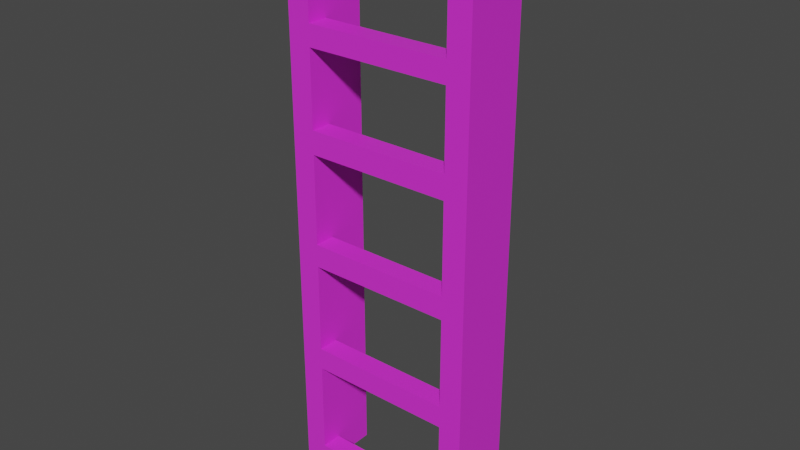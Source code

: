 # Source: ladder.blend  (saved by Blender 2.82.7; exported with 4.5.12 LTS)
import bpy
from mathutils import Matrix  # noqa: F401  (used for matrix-valued properties, if any)

bpy.ops.wm.read_factory_settings(use_empty=True)
scene = bpy.context.scene
scene.name = 'Scene'

# ---- collections
col_collection = bpy.data.collections.new('Collection'); scene.collection.children.link(col_collection)

# ---- materials (node trees are filled in below, after node groups)
mat_material = bpy.data.materials.new('Material')
mat_material.alpha_threshold = 0.0
mat_material.use_transparent_shadow = False
mat_material.line_color = (0.0, 0.0, 0.0, 1.0)

# ---- material node trees
mat_material.use_nodes = True; mat_material.node_tree.nodes.clear()
_N = mat_material.node_tree.nodes; _L = mat_material.node_tree.links
n0 = _N.new('ShaderNodeOutputMaterial'); n0.name = 'Material Output'; n0.location = (300, 300)
n1 = _N.new('ShaderNodeBsdfPrincipled'); n1.name = 'Principled BSDF'; n1.location = (10, 300)
n1.distribution = 'GGX'
n1.subsurface_method = 'BURLEY'
n1.inputs[0].default_value = (0.8, 0.03364, 0.7776, 1.0)
n1.inputs[2].default_value = 0.4
n1.inputs[3].default_value = 1.45
n1.inputs[27].default_value = (0.0, 0.0, 0.0, 1.0)
n1.inputs[28].default_value = 1.0
_L.new(n1.outputs[0], n0.inputs[0])
n0.is_active_output = True

# ---- world
world_world = bpy.data.worlds.new('World'); scene.world = world_world
world_world.use_nodes = True; world_world.node_tree.nodes.clear()
_N = world_world.node_tree.nodes; _L = world_world.node_tree.links
n0 = _N.new('ShaderNodeOutputWorld'); n0.name = 'World Output'; n0.location = (300, 300)
n1 = _N.new('ShaderNodeBackground'); n1.name = 'Background'; n1.location = (10, 300)
n1.inputs[0].default_value = (0.05088, 0.05088, 0.05088, 1.0)
_L.new(n1.outputs[0], n0.inputs[0])
n0.is_active_output = True
world_world.color = (0.05088, 0.05088, 0.05088)
world_world.use_sun_shadow = False
world_world.sun_shadow_jitter_overblur = 0.0

# ---- meshes
me_cube = bpy.data.meshes.new('Cube')
me_cube.from_pydata([(0.45, -2.98e-08, 2.85), (0.45, -2.98e-08, 0.15), (0.45, -0.3, 2.85), (0.45, -0.3, 0.15), (-0.45, -2.98e-08, 2.85), (-0.45, -2.98e-08, 0.15), (-0.45, -0.3, 2.85), (-0.45, -0.3, 0.15), (0.3413, -2.98e-08, 2.336), (0.3413, -0.2029, 2.336), (-0.3413, -2.98e-08, 0.15), (0.3413, -2.98e-08, 2.85), (0.3413, -2.98e-08, 0.15), (-0.3413, -2.98e-08, 2.85), (0.3413, -0.2029, 0.15), (0.0, -0.2029, 0.15), (-0.3413, -0.2029, 2.85), (0.0, -0.2029, 2.85), (-0.3413, -0.2029, 0.15), (0.3413, -0.2029, 2.85), (0.0, -0.2029, 2.336), (-0.3413, -0.2029, 2.336), (-0.3413, -2.98e-08, 2.336), (0.3413, -0.3, 2.336), (-0.3413, -0.3, 2.336), (-0.3413, -2.98e-08, 2.751), (0.0, -0.2029, 2.751), (0.3413, -2.98e-08, 2.751), (0.3413, -0.2029, 2.751), (-0.3413, -0.2029, 2.751), (0.3413, -0.3, 2.751), (-0.3413, -0.3, 2.751), (0.3413, -0.2029, 2.238), (0.3413, -2.98e-08, 2.238), (0.0, -0.2029, 2.238), (-0.3413, -0.2029, 2.238), (-0.3413, -2.98e-08, 2.238), (0.3413, -0.3, 2.238), (-0.3413, -0.3, 2.238), (-0.3413, -0.3, 0.15), (0.3413, -0.3, 0.15), (0.3413, -0.3, 1.883), (0.3413, -0.3, 1.774), (0.3413, -0.3, 1.35), (0.3413, -0.3, 1.241), (0.3413, -0.3, 0.8133), (0.3413, -0.3, 0.7076), (0.3413, -0.3, 0.2644), (0.3413, -0.2029, 1.883), (0.3413, -0.2029, 1.774), (0.3413, -0.2029, 1.35), (0.3413, -0.2029, 1.241), (0.3413, -0.2029, 0.8133), (0.3413, -0.2029, 0.7076), (0.3413, -0.2029, 0.2644), (0.3413, -2.98e-08, 1.883), (0.3413, -2.98e-08, 1.774), (0.3413, -2.98e-08, 1.35), (0.3413, -2.98e-08, 1.241), (-0.3413, -0.3, 1.883), (-0.3413, -0.3, 1.774), (-0.3413, -0.3, 1.35), (-0.3413, -0.3, 1.241), (-0.3413, -0.3, 0.8133), (-0.3413, -0.3, 0.7076), (-0.3413, -0.3, 0.2644), (0.0, -0.2029, 1.883), (0.0, -0.2029, 1.774), (0.0, -0.2029, 1.35), (0.0, -0.2029, 1.241), (0.0, -0.2029, 0.8133), (0.0, -0.2029, 0.7076), (0.0, -0.2029, 0.2644), (-0.3413, -0.2029, 1.883), (-0.3413, -0.2029, 1.774), (-0.3413, -0.2029, 1.35), (-0.3413, -0.2029, 1.241), (-0.3413, -0.2029, 0.8133), (-0.3413, -0.2029, 0.7076), (-0.3413, -0.2029, 0.2644), (-0.3413, -2.98e-08, 1.883), (-0.3413, -2.98e-08, 1.774), (-0.3413, -2.98e-08, 1.35), (-0.3413, -2.98e-08, 1.241), (-0.3413, -2.98e-08, 0.8133), (-0.3413, -2.98e-08, 0.7076), (-0.3413, -2.98e-08, 0.2644)], [], [(2, 0, 11, 19, 17, 16, 13, 4, 6), (3, 2, 37, 41, 42, 43, 44, 45, 46, 47, 40), (7, 6, 4, 5), (21, 22, 25, 29), (1, 0, 2, 3), (12, 58, 57, 56, 55, 33, 8, 27, 11, 0, 1), (9, 8, 33, 32), (5, 10, 18, 15, 14, 12, 1, 3, 40, 39, 7), (5, 4, 13, 25, 22, 36, 80, 81, 82, 83, 84, 85, 86, 10), (11, 27, 28, 19), (18, 79, 72, 15), (15, 72, 54, 14), (10, 86, 79, 18), (6, 24, 31), (28, 27, 8, 9), (31, 30, 2, 6), (29, 25, 13, 16), (26, 29, 16, 17), (28, 26, 17, 19), (32, 33, 55, 48), (35, 36, 22, 21), (34, 35, 21, 20), (32, 34, 20, 9), (6, 38, 24), (24, 38, 37, 23), (39, 65, 64, 63, 62, 61, 60, 59, 38, 6, 7), (23, 37, 2), (30, 23, 2), (40, 47, 65, 39), (35, 34, 32, 37, 38), (46, 64, 78, 71, 53), (71, 78, 77, 70), (77, 63, 45, 52, 70), (69, 76, 75, 68), (45, 44, 51, 52), (67, 74, 73, 66), (21, 24, 23, 9, 20), (47, 46, 53, 54), (64, 46, 45, 63), (63, 77, 76, 62), (62, 44, 43, 61), (75, 61, 43, 50, 68), (60, 42, 41, 59), (74, 67, 49, 42, 60), (65, 79, 78, 64), (53, 71, 70, 52), (54, 72, 79, 65, 47), (51, 69, 68, 50), (76, 69, 51, 44, 62), (49, 67, 66, 48), (73, 59, 41, 48, 66), (79, 86, 85, 78), (78, 85, 84, 77), (77, 84, 83, 76), (76, 83, 82, 75), (75, 82, 81, 74), (74, 81, 80, 73), (73, 80, 36, 35), (48, 55, 56, 49), (49, 56, 57, 50), (50, 57, 58, 51), (51, 58, 12, 14, 54, 53, 52), (31, 29, 26, 28, 30), (61, 75, 74, 60), (59, 73, 35, 38), (21, 29, 31, 24), (43, 42, 49, 50), (41, 37, 32, 48), (9, 23, 30, 28)])
_uv = me_cube.uv_layers.new(name='UVMap')
_uv.uv.foreach_set('vector', [0.625, 0.75, 0.625, 0.5, 0.625, 0.4375, 0.625, 0.4375, 0.625, 0.375, 0.625, 0.3125, 0.625, 0.3125, 0.625, 0.25, 0.625, 0.0, 0.375, 0.75, 0.625, 0.75, 0.5683, 0.7802, 0.53, 0.7802, 0.5168, 0.7802, 0.4713, 0.7802, 0.4586, 0.7802, 0.4188, 0.7802, 0.4063, 0.7802, 0.3856, 0.7802, 0.375, 0.7802, 0.375, 0.0, 0.625, 0.0, 0.625, 0.25, 0.375, 0.25, 0.5774, 0.3125, 0.5774, 0.3125, 0.6188, 0.3125, 0.6188, 0.3125, 0.375, 0.5, 0.625, 0.5, 0.625, 0.75, 0.375, 0.75, 0.375, 0.4375, 0.4586, 0.4375, 0.4713, 0.4375, 0.5168, 0.4375, 0.53, 0.4375, 0.5683, 0.4375, 0.5774, 0.4375, 0.6188, 0.4375, 0.625, 0.4375, 0.625, 0.5, 0.375, 0.5, 0.5774, 0.4375, 0.5774, 0.4375, 0.5683, 0.4375, 0.5683, 0.4375, 0.375, 0.25, 0.375, 0.3125, 0.375, 0.3125, 0.375, 0.375, 0.375, 0.4375, 0.375, 0.4375, 0.375, 0.5, 0.375, 0.75, 0.375, 0.7802, 0.375, 0.9698, 0.375, 1.0, 0.375, 0.25, 0.625, 0.25, 0.625, 0.3125, 0.6188, 0.3125, 0.5774, 0.3125, 0.5683, 0.3125, 0.53, 0.3125, 0.5168, 0.3125, 0.4713, 0.3125, 0.4586, 0.3125, 0.4188, 0.3125, 0.4063, 0.3125, 0.3856, 0.3125, 0.375, 0.3125, 0.625, 0.4375, 0.6188, 0.4375, 0.6188, 0.4375, 0.625, 0.4375, 0.375, 0.3125, 0.3856, 0.3125, 0.3856, 0.375, 0.375, 0.375, 0.375, 0.375, 0.3856, 0.375, 0.3856, 0.4375, 0.375, 0.4375, 0.375, 0.3125, 0.3856, 0.3125, 0.3856, 0.3125, 0.375, 0.3125, 0.625, 1.0, 0.5774, 0.9698, 0.6188, 0.9698, 0.6188, 0.4375, 0.6188, 0.4375, 0.5774, 0.4375, 0.5774, 0.4375, 0.6188, 0.9698, 0.6188, 0.7802, 0.625, 0.75, 0.625, 1.0, 0.6188, 0.3125, 0.6188, 0.3125, 0.625, 0.3125, 0.625, 0.3125, 0.6188, 0.375, 0.6188, 0.3125, 0.625, 0.3125, 0.625, 0.375, 0.6188, 0.4375, 0.6188, 0.375, 0.625, 0.375, 0.625, 0.4375, 0.5683, 0.4375, 0.5683, 0.4375, 0.53, 0.4375, 0.53, 0.4375, 0.5683, 0.3125, 0.5683, 0.3125, 0.5774, 0.3125, 0.5774, 0.3125, 0.5683, 0.375, 0.5683, 0.3125, 0.5774, 0.3125, 0.5774, 0.375, 0.5683, 0.4375, 0.5683, 0.375, 0.5774, 0.375, 0.5774, 0.4375, 0.625, 1.0, 0.5683, 0.9698, 0.5774, 0.9698, 0.5774, 0.9698, 0.5683, 0.9698, 0.5683, 0.7802, 0.5774, 0.7802, 0.375, 0.9698, 0.3856, 0.9698, 0.4063, 0.9698, 0.4188, 0.9698, 0.4586, 0.9698, 0.4713, 0.9698, 0.5168, 0.9698, 0.53, 0.9698, 0.5683, 0.9698, 0.625, 1.0, 0.375, 1.0, 0.5774, 0.7802, 0.5683, 0.7802, 0.625, 0.75, 0.6188, 0.7802, 0.5774, 0.7802, 0.625, 0.75, 0.375, 0.7802, 0.3856, 0.7802, 0.3856, 0.9698, 0.375, 0.9698, 0.5683, 0.3125, 0.5683, 0.375, 0.5683, 0.4375, 0.5683, 0.7802, 0.5683, 0.9698, 0.4063, 0.7802, 0.4063, 0.9698, 0.4063, 0.3125, 0.4063, 0.375, 0.4063, 0.4375, 0.4063, 0.375, 0.4063, 0.3125, 0.4188, 0.3125, 0.4188, 0.375, 0.4188, 0.3125, 0.4188, 0.9698, 0.4188, 0.7802, 0.4188, 0.4375, 0.4188, 0.375, 0.4586, 0.375, 0.4586, 0.3125, 0.4713, 0.3125, 0.4713, 0.375, 0.4188, 0.7802, 0.4586, 0.7802, 0.4586, 0.4375, 0.4188, 0.4375, 0.5168, 0.375, 0.5168, 0.3125, 0.53, 0.3125, 0.53, 0.375, 0.5774, 0.3125, 0.5774, 0.9698, 0.5774, 0.7802, 0.5774, 0.4375, 0.5774, 0.375, 0.3856, 0.7802, 0.4063, 0.7802, 0.4063, 0.4375, 0.3856, 0.4375, 0.4063, 0.9698, 0.4063, 0.7802, 0.4188, 0.7802, 0.4188, 0.9698, 0.4188, 0.9698, 0.4188, 0.3125, 0.4586, 0.3125, 0.4586, 0.9698, 0.4586, 0.9698, 0.4586, 0.7802, 0.4713, 0.7802, 0.4713, 0.9698, 0.4713, 0.3125, 0.4713, 0.9698, 0.4713, 0.7802, 0.4713, 0.4375, 0.4713, 0.375, 0.5168, 0.9698, 0.5168, 0.7802, 0.53, 0.7802, 0.53, 0.9698, 0.5168, 0.3125, 0.5168, 0.375, 0.5168, 0.4375, 0.5168, 0.7802, 0.5168, 0.9698, 0.3856, 0.9698, 0.3856, 0.3125, 0.4063, 0.3125, 0.4063, 0.9698, 0.4063, 0.4375, 0.4063, 0.375, 0.4188, 0.375, 0.4188, 0.4375, 0.3856, 0.4375, 0.3856, 0.375, 0.3856, 0.3125, 0.3856, 0.9698, 0.3856, 0.7802, 0.4586, 0.4375, 0.4586, 0.375, 0.4713, 0.375, 0.4713, 0.4375, 0.4586, 0.3125, 0.4586, 0.375, 0.4586, 0.4375, 0.4586, 0.7802, 0.4586, 0.9698, 0.5168, 0.4375, 0.5168, 0.375, 0.53, 0.375, 0.53, 0.4375, 0.53, 0.3125, 0.53, 0.9698, 0.53, 0.7802, 0.53, 0.4375, 0.53, 0.375, 0.3856, 0.3125, 0.3856, 0.3125, 0.4063, 0.3125, 0.4063, 0.3125, 0.4063, 0.3125, 0.4063, 0.3125, 0.4188, 0.3125, 0.4188, 0.3125, 0.4188, 0.3125, 0.4188, 0.3125, 0.4586, 0.3125, 0.4586, 0.3125, 0.4586, 0.3125, 0.4586, 0.3125, 0.4713, 0.3125, 0.4713, 0.3125, 0.4713, 0.3125, 0.4713, 0.3125, 0.5168, 0.3125, 0.5168, 0.3125, 0.5168, 0.3125, 0.5168, 0.3125, 0.53, 0.3125, 0.53, 0.3125, 0.53, 0.3125, 0.53, 0.3125, 0.5683, 0.3125, 0.5683, 0.3125, 0.53, 0.4375, 0.53, 0.4375, 0.5168, 0.4375, 0.5168, 0.4375, 0.5168, 0.4375, 0.5168, 0.4375, 0.4713, 0.4375, 0.4713, 0.4375, 0.4713, 0.4375, 0.4713, 0.4375, 0.4586, 0.4375, 0.4586, 0.4375, 0.4586, 0.4375, 0.4586, 0.4375, 0.375, 0.4375, 0.375, 0.4375, 0.3856, 0.4375, 0.4063, 0.4375, 0.4188, 0.4375, 0.6188, 0.9698, 0.6188, 0.3125, 0.6188, 0.375, 0.6188, 0.4375, 0.6188, 0.7802, 0.4713, 0.9698, 0.4713, 0.3125, 0.5168, 0.3125, 0.5168, 0.9698, 0.53, 0.9698, 0.53, 0.3125, 0.5683, 0.3125, 0.5683, 0.9698, 0.5774, 0.3125, 0.6188, 0.3125, 0.6188, 0.9698, 0.5774, 0.9698, 0.4713, 0.7802, 0.5168, 0.7802, 0.5168, 0.4375, 0.4713, 0.4375, 0.53, 0.7802, 0.5683, 0.7802, 0.5683, 0.4375, 0.53, 0.4375, 0.5774, 0.4375, 0.5774, 0.7802, 0.6188, 0.7802, 0.6188, 0.4375])
me_cube.materials.append(mat_material)
me_cube.use_remesh_preserve_volume = False
me_cube.use_remesh_preserve_attributes = False
me_cube.use_mirror_vertex_groups = False
me_cube.update()

# ---- objects
ob_cube = bpy.data.objects.new('Cube', me_cube)

# ---- transforms, parenting, visibility, modifiers, constraints
ob_cube.location = (0.0, 0.0, 0.0)
ob_cube.lock_rotations_4d = False
ob_cube.empty_display_type = 'ARROWS'
ob_cube.lineart.crease_threshold = 0.0

# ---- collection membership
col_collection.objects.link(ob_cube)

# ---- scene / render settings (as saved in the file)
scene.frame_start = 1; scene.frame_end = 250; scene.frame_set(1)
scene.render.engine = 'BLENDER_EEVEE_NEXT'
scene.cycles.use_denoising = False
scene.cycles.samples = 128
scene.cycles.sampling_pattern = 'TABULATED_SOBOL'
scene.cycles.use_adaptive_sampling = False
scene.cycles.use_light_tree = False
scene.view_settings.view_transform = 'Filmic'
bpy.context.view_layer.update()

# ---- added for rendering (the .blend has no active camera and no usable light): camera, sun
cam_auto = bpy.data.cameras.new('AutoCamera')
cam_auto.lens = 50.0
cam_auto.sensor_width = 36.0
cam_auto.clip_end = 1000.0
ob_auto_camera = bpy.data.objects.new('AutoCamera', cam_auto)
scene.collection.objects.link(ob_auto_camera)
ob_auto_camera.location = (2.64782, -3.32739, 3.61826)
ob_auto_camera.rotation_euler = (1.09748, -7.21219e-08, 0.694738)
scene.camera = ob_auto_camera
light_auto_sun = bpy.data.lights.new('AutoSun', 'SUN')
light_auto_sun.energy = 3.0
light_auto_sun.angle = 0.0523599
ob_auto_sun = bpy.data.objects.new('AutoSun', light_auto_sun)
scene.collection.objects.link(ob_auto_sun)
ob_auto_sun.rotation_euler = (0.872665, 0.174533, 0.523599)
bpy.context.view_layer.update()
